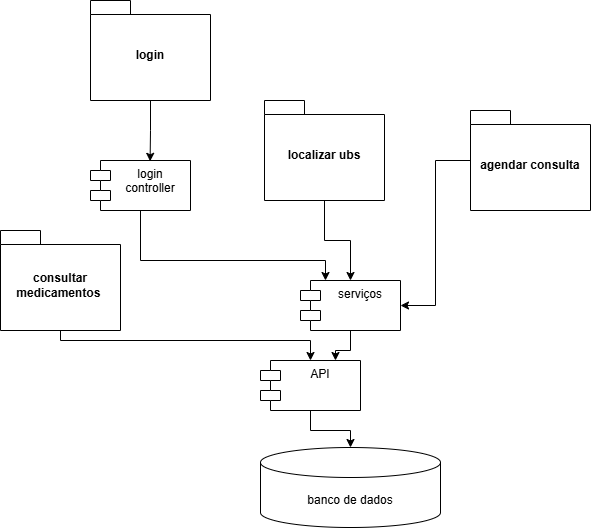

The diagram above was exported from draw.io. Its source (the exported page's mxGraphModel, read from the mxfile embedded in the PNG):
<mxGraphModel dx="1001" dy="539" grid="1" gridSize="10" guides="1" tooltips="1" connect="1" arrows="1" fold="1" page="1" pageScale="1" pageWidth="827" pageHeight="1169" math="0" shadow="0">
  <root>
    <mxCell id="0" />
    <mxCell id="1" parent="0" />
    <mxCell id="tcN9YAutuO9aNQdEZttq-1" value="login" style="shape=folder;fontStyle=1;spacingTop=10;tabWidth=40;tabHeight=14;tabPosition=left;html=1;whiteSpace=wrap;" vertex="1" parent="1">
      <mxGeometry x="120" y="30" width="120" height="100" as="geometry" />
    </mxCell>
    <mxCell id="tcN9YAutuO9aNQdEZttq-2" value="banco de dados" style="shape=cylinder3;whiteSpace=wrap;html=1;boundedLbl=1;backgroundOutline=1;size=15;" vertex="1" parent="1">
      <mxGeometry x="290" y="477" width="180" height="80" as="geometry" />
    </mxCell>
    <mxCell id="tcN9YAutuO9aNQdEZttq-8" style="edgeStyle=orthogonalEdgeStyle;rounded=0;orthogonalLoop=1;jettySize=auto;html=1;exitX=0.5;exitY=0;exitDx=0;exitDy=0;" edge="1" parent="1" source="tcN9YAutuO9aNQdEZttq-3">
      <mxGeometry relative="1" as="geometry">
        <mxPoint x="180" y="200" as="targetPoint" />
      </mxGeometry>
    </mxCell>
    <mxCell id="tcN9YAutuO9aNQdEZttq-17" style="edgeStyle=orthogonalEdgeStyle;rounded=0;orthogonalLoop=1;jettySize=auto;html=1;entryX=0.25;entryY=0;entryDx=0;entryDy=0;" edge="1" parent="1" source="tcN9YAutuO9aNQdEZttq-3" target="tcN9YAutuO9aNQdEZttq-7">
      <mxGeometry relative="1" as="geometry">
        <Array as="points">
          <mxPoint x="170" y="290" />
          <mxPoint x="355" y="290" />
        </Array>
      </mxGeometry>
    </mxCell>
    <mxCell id="tcN9YAutuO9aNQdEZttq-3" value="login controller" style="shape=module;align=left;spacingLeft=20;align=center;verticalAlign=top;whiteSpace=wrap;html=1;" vertex="1" parent="1">
      <mxGeometry x="120" y="190" width="100" height="50" as="geometry" />
    </mxCell>
    <mxCell id="tcN9YAutuO9aNQdEZttq-14" style="edgeStyle=orthogonalEdgeStyle;rounded=0;orthogonalLoop=1;jettySize=auto;html=1;entryX=0.75;entryY=0;entryDx=0;entryDy=0;" edge="1" parent="1" source="tcN9YAutuO9aNQdEZttq-7" target="tcN9YAutuO9aNQdEZttq-10">
      <mxGeometry relative="1" as="geometry" />
    </mxCell>
    <mxCell id="tcN9YAutuO9aNQdEZttq-7" value="serviços" style="shape=module;align=left;spacingLeft=20;align=center;verticalAlign=top;whiteSpace=wrap;html=1;" vertex="1" parent="1">
      <mxGeometry x="330" y="310" width="100" height="50" as="geometry" />
    </mxCell>
    <mxCell id="tcN9YAutuO9aNQdEZttq-13" style="edgeStyle=orthogonalEdgeStyle;rounded=0;orthogonalLoop=1;jettySize=auto;html=1;entryX=0.5;entryY=0;entryDx=0;entryDy=0;" edge="1" parent="1" source="tcN9YAutuO9aNQdEZttq-9" target="tcN9YAutuO9aNQdEZttq-10">
      <mxGeometry relative="1" as="geometry">
        <Array as="points">
          <mxPoint x="90" y="370" />
          <mxPoint x="340" y="370" />
        </Array>
      </mxGeometry>
    </mxCell>
    <mxCell id="tcN9YAutuO9aNQdEZttq-9" value="consultar medicamentos&amp;nbsp;" style="shape=folder;fontStyle=1;spacingTop=10;tabWidth=40;tabHeight=14;tabPosition=left;html=1;whiteSpace=wrap;" vertex="1" parent="1">
      <mxGeometry x="30" y="260" width="120" height="100" as="geometry" />
    </mxCell>
    <mxCell id="tcN9YAutuO9aNQdEZttq-19" style="edgeStyle=orthogonalEdgeStyle;rounded=0;orthogonalLoop=1;jettySize=auto;html=1;" edge="1" parent="1" source="tcN9YAutuO9aNQdEZttq-10" target="tcN9YAutuO9aNQdEZttq-2">
      <mxGeometry relative="1" as="geometry" />
    </mxCell>
    <mxCell id="tcN9YAutuO9aNQdEZttq-10" value="API" style="shape=module;align=left;spacingLeft=20;align=center;verticalAlign=top;whiteSpace=wrap;html=1;" vertex="1" parent="1">
      <mxGeometry x="290" y="390" width="100" height="50" as="geometry" />
    </mxCell>
    <mxCell id="tcN9YAutuO9aNQdEZttq-16" style="edgeStyle=orthogonalEdgeStyle;rounded=0;orthogonalLoop=1;jettySize=auto;html=1;entryX=0.5;entryY=0;entryDx=0;entryDy=0;" edge="1" parent="1" source="tcN9YAutuO9aNQdEZttq-11" target="tcN9YAutuO9aNQdEZttq-7">
      <mxGeometry relative="1" as="geometry" />
    </mxCell>
    <mxCell id="tcN9YAutuO9aNQdEZttq-11" value="localizar ubs" style="shape=folder;fontStyle=1;spacingTop=10;tabWidth=40;tabHeight=14;tabPosition=left;html=1;whiteSpace=wrap;" vertex="1" parent="1">
      <mxGeometry x="294" y="130" width="120" height="100" as="geometry" />
    </mxCell>
    <mxCell id="tcN9YAutuO9aNQdEZttq-15" style="edgeStyle=orthogonalEdgeStyle;rounded=0;orthogonalLoop=1;jettySize=auto;html=1;entryX=1;entryY=0.5;entryDx=0;entryDy=0;" edge="1" parent="1" source="tcN9YAutuO9aNQdEZttq-12" target="tcN9YAutuO9aNQdEZttq-7">
      <mxGeometry relative="1" as="geometry" />
    </mxCell>
    <mxCell id="tcN9YAutuO9aNQdEZttq-12" value="agendar consulta" style="shape=folder;fontStyle=1;spacingTop=10;tabWidth=40;tabHeight=14;tabPosition=left;html=1;whiteSpace=wrap;" vertex="1" parent="1">
      <mxGeometry x="500" y="140" width="120" height="100" as="geometry" />
    </mxCell>
    <mxCell id="tcN9YAutuO9aNQdEZttq-18" style="edgeStyle=orthogonalEdgeStyle;rounded=0;orthogonalLoop=1;jettySize=auto;html=1;entryX=0.596;entryY=0.016;entryDx=0;entryDy=0;entryPerimeter=0;" edge="1" parent="1" source="tcN9YAutuO9aNQdEZttq-1" target="tcN9YAutuO9aNQdEZttq-3">
      <mxGeometry relative="1" as="geometry" />
    </mxCell>
  </root>
</mxGraphModel>